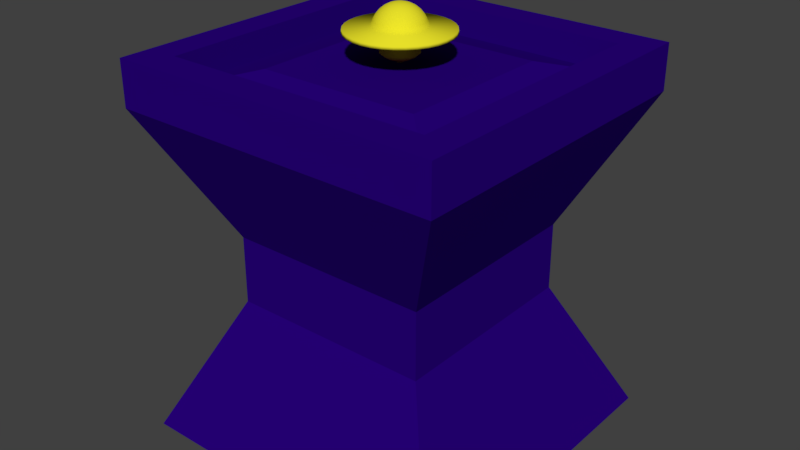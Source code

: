 # Source: artefact.blend  (saved by Blender 2.79.0; exported with 4.5.12 LTS)
import bpy
from mathutils import Matrix  # noqa: F401  (used for matrix-valued properties, if any)

bpy.ops.wm.read_factory_settings(use_empty=True)
scene = bpy.context.scene
scene.name = 'Scene'

# ---- collections
col_collection_1 = bpy.data.collections.new('Collection 1'); scene.collection.children.link(col_collection_1)

# ---- materials (node trees are filled in below, after node groups)
mat_gold = bpy.data.materials.new('Gold')
mat_gold.alpha_threshold = 0.0
mat_gold.use_transparent_shadow = False
mat_gold.diffuse_color = (0.8, 0.7418, 0.0225, 1.0)
mat_gold.roughness = 0.5
mat_strange_mythril = bpy.data.materials.new('Strange Mythril')
mat_strange_mythril.alpha_threshold = 0.0
mat_strange_mythril.use_transparent_shadow = False
mat_strange_mythril.diffuse_color = (0.0205, 0.0, 0.196, 1.0)
mat_strange_mythril.roughness = 0.5
mat_strange_mythril.line_color = (0.0, 0.0, 0.0, 1.0)

# ---- material node trees

# ---- world
world_world = bpy.data.worlds.new('World'); scene.world = world_world
world_world.color = (0.05088, 0.05088, 0.05088)
world_world.use_sun_shadow = False
world_world.sun_shadow_jitter_overblur = 0.0
world_world.cycles.sampling_method = 'MANUAL'

# ---- meshes
me_sphere = bpy.data.meshes.new('Sphere')
me_sphere.from_pydata([(0.0, 0.1951, 0.9808), (0.0, 0.3827, 0.9239), (0.0, 0.5556, 0.8315), (0.0, 0.7071, 0.7071), (0.0, 0.8315, 0.5556), (0.0, 0.9239, 0.3827), (0.0, 0.9808, 0.1951), (4.571e-08, 0.7244, -0.07808), (4.571e-08, 0.7105, -0.2194), (0.0, 0.5556, -0.8315), (0.03806, 0.1913, 0.9808), (0.07466, 0.3753, 0.9239), (0.1084, 0.5449, 0.8315), (0.1379, 0.6935, 0.7071), (0.1622, 0.8155, 0.5556), (0.1802, 0.9061, 0.3827), (0.1913, 0.9619, 0.1951), (0.1413, 0.7105, -0.07808), (0.1386, 0.6969, -0.2194), (0.1306, 0.6564, -0.3553), (0.1257, 0.6318, -0.4805), (0.1379, 0.6935, -0.7071), (0.1084, 0.5449, -0.8315), (0.07466, 0.3753, -0.9239), (0.03806, 0.1913, -0.9808), (0.07466, 0.1802, 0.9808), (0.1464, 0.3536, 0.9239), (0.2126, 0.5133, 0.8315), (0.2706, 0.6533, 0.7071), (0.3182, 0.7682, 0.5556), (0.3536, 0.8536, 0.3827), (0.3753, 0.9061, 0.1951), (0.2772, 0.6693, -0.07808), (0.2719, 0.6564, -0.2194), (0.2561, 0.6183, -0.3553), (0.2465, 0.5952, -0.4805), (0.2706, 0.6533, -0.7071), (0.2126, 0.5133, -0.8315), (0.1464, 0.3536, -0.9239), (0.07466, 0.1802, -0.9808), (0.1084, 0.1622, 0.9808), (0.2126, 0.3182, 0.9239), (0.3087, 0.4619, 0.8315), (0.3928, 0.5879, 0.7071), (0.4619, 0.6913, 0.5556), (0.5133, 0.7682, 0.3827), (0.5449, 0.8155, 0.1951), (0.4025, 0.6023, -0.07808), (0.3947, 0.5908, -0.2194), (0.3718, 0.5565, -0.3553), (0.3579, 0.5357, -0.4805), (0.3928, 0.5879, -0.7071), (0.3087, 0.4619, -0.8315), (0.2126, 0.3182, -0.9239), (0.1084, 0.1622, -0.9808), (0.1379, 0.1379, 0.9808), (0.2706, 0.2706, 0.9239), (0.3928, 0.3928, 0.8315), (0.5, 0.5, 0.7071), (0.5879, 0.5879, 0.5556), (0.6533, 0.6533, 0.3827), (0.6935, 0.6935, 0.1951), (0.5122, 0.5122, -0.07808), (0.5024, 0.5024, -0.2194), (0.4733, 0.4733, -0.3553), (0.4555, 0.4555, -0.4805), (0.5, 0.5, -0.7071), (0.3928, 0.3928, -0.8315), (0.2706, 0.2706, -0.9239), (0.1379, 0.1379, -0.9808), (0.1622, 0.1084, 0.9808), (0.3182, 0.2126, 0.9239), (0.4619, 0.3087, 0.8315), (0.5879, 0.3928, 0.7071), (0.6913, 0.4619, 0.5556), (0.7682, 0.5133, 0.3827), (0.8155, 0.5449, 0.1951), (0.6023, 0.4025, -0.07808), (0.5908, 0.3947, -0.2194), (0.5565, 0.3718, -0.3553), (0.5357, 0.3579, -0.4805), (0.5879, 0.3928, -0.7071), (0.4619, 0.3087, -0.8315), (0.3182, 0.2126, -0.9239), (0.1622, 0.1084, -0.9808), (0.1802, 0.07466, 0.9808), (0.3536, 0.1464, 0.9239), (0.5133, 0.2126, 0.8315), (0.6533, 0.2706, 0.7071), (0.7682, 0.3182, 0.5556), (0.8536, 0.3536, 0.3827), (0.9061, 0.3753, 0.1951), (0.6693, 0.2772, -0.07808), (0.6564, 0.2719, -0.2194), (0.6183, 0.2561, -0.3553), (0.5952, 0.2465, -0.4805), (0.6533, 0.2706, -0.7071), (0.5133, 0.2126, -0.8315), (0.3536, 0.1464, -0.9239), (0.1802, 0.07466, -0.9808), (0.1913, 0.03806, 0.9808), (0.3753, 0.07466, 0.9239), (0.5449, 0.1084, 0.8315), (0.6935, 0.1379, 0.7071), (0.8155, 0.1622, 0.5556), (0.9061, 0.1802, 0.3827), (0.9619, 0.1913, 0.1951), (0.7105, 0.1413, -0.07808), (0.6969, 0.1386, -0.2194), (0.6564, 0.1306, -0.3553), (0.6318, 0.1257, -0.4805), (0.6935, 0.1379, -0.7071), (0.5449, 0.1084, -0.8315), (0.3753, 0.07466, -0.9239), (0.1913, 0.03806, -0.9808), (0.1951, -3.266e-07, 0.9808), (0.3827, -3.192e-07, 0.9239), (0.5556, -3.117e-07, 0.8315), (0.7071, -3.192e-07, 0.7071), (0.8315, -3.341e-07, 0.5556), (0.9239, -2.745e-07, 0.3827), (0.9808, -3.937e-07, 0.1951), (0.7244, -3.455e-07, -0.07808), (0.7105, -3.563e-07, -0.2194), (0.6693, -2.375e-07, -0.3553), (0.6442, -3.167e-07, -0.4805), (0.7071, -3.192e-07, -0.7071), (0.5556, -3.415e-07, -0.8315), (0.3827, -3.043e-07, -0.9239), (0.1951, -3.08e-07, -0.9808), (0.1913, -0.03806, 0.9808), (0.3753, -0.07466, 0.9239), (0.5449, -0.1084, 0.8315), (0.6935, -0.138, 0.7071), (0.8155, -0.1622, 0.5556), (0.9061, -0.1802, 0.3827), (0.9619, -0.1913, 0.1951), (0.7105, -0.1413, -0.07808), (0.6969, -0.1386, -0.2194), (0.6564, -0.1306, -0.3553), (0.6318, -0.1257, -0.4805), (0.6935, -0.138, -0.7071), (0.5449, -0.1084, -0.8315), (0.3753, -0.07466, -0.9239), (0.1913, -0.03806, -0.9808), (0.1802, -0.07466, 0.9808), (0.3536, -0.1464, 0.9239), (0.5133, -0.2126, 0.8315), (0.6533, -0.2706, 0.7071), (0.7682, -0.3182, 0.5556), (0.8536, -0.3536, 0.3827), (0.9061, -0.3753, 0.1951), (0.6693, -0.2772, -0.07808), (0.6564, -0.2719, -0.2194), (0.6183, -0.2561, -0.3553), (0.5952, -0.2465, -0.4805), (0.6533, -0.2706, -0.7071), (0.5133, -0.2126, -0.8315), (0.3536, -0.1464, -0.9239), (0.1802, -0.07466, -0.9808), (0.1622, -0.1084, 0.9808), (0.3182, -0.2126, 0.9239), (0.4619, -0.3087, 0.8315), (0.5879, -0.3928, 0.7071), (0.6913, -0.4619, 0.5556), (0.7682, -0.5133, 0.3827), (0.8155, -0.5449, 0.1951), (0.6023, -0.4025, -0.07808), (0.5908, -0.3947, -0.2194), (0.5565, -0.3718, -0.3553), (0.5357, -0.3579, -0.4805), (0.5879, -0.3928, -0.7071), (0.4619, -0.3087, -0.8315), (0.3182, -0.2126, -0.9239), (0.1622, -0.1084, -0.9808), (0.1379, -0.138, 0.9808), (0.2706, -0.2706, 0.9239), (0.3928, -0.3928, 0.8315), (0.5, -0.5, 0.7071), (0.5879, -0.5879, 0.5556), (0.6533, -0.6533, 0.3827), (0.6935, -0.6935, 0.1951), (0.5122, -0.5122, -0.07808), (0.5024, -0.5024, -0.2194), (0.4733, -0.4733, -0.3553), (0.4555, -0.4555, -0.4805), (0.5, -0.5, -0.7071), (0.3928, -0.3928, -0.8315), (0.2706, -0.2706, -0.9239), (0.1379, -0.138, -0.9808), (0.1084, -0.1622, 0.9808), (0.2126, -0.3182, 0.9239), (0.3087, -0.4619, 0.8315), (0.3928, -0.5879, 0.7071), (0.4619, -0.6913, 0.5556), (0.5133, -0.7682, 0.3827), (0.5449, -0.8155, 0.1951), (0.4025, -0.6023, -0.07808), (0.3947, -0.5908, -0.2194), (0.3718, -0.5565, -0.3553), (0.3579, -0.5357, -0.4805), (0.3928, -0.5879, -0.7071), (0.3087, -0.4619, -0.8315), (0.2126, -0.3182, -0.9239), (0.1084, -0.1622, -0.9808), (0.0, -3.258e-07, -1.0), (0.07466, -0.1802, 0.9808), (0.1464, -0.3536, 0.9239), (0.2126, -0.5133, 0.8315), (0.2706, -0.6533, 0.7071), (0.3182, -0.7682, 0.5556), (0.3536, -0.8536, 0.3827), (0.3753, -0.9061, 0.1951), (0.2772, -0.6693, -0.07808), (0.2719, -0.6564, -0.2194), (0.2561, -0.6183, -0.3553), (0.2465, -0.5952, -0.4805), (0.2706, -0.6533, -0.7071), (0.2126, -0.5133, -0.8315), (0.1464, -0.3536, -0.9239), (0.07466, -0.1802, -0.9808), (0.03806, -0.1913, 0.9808), (0.07466, -0.3753, 0.9239), (0.1084, -0.5449, 0.8315), (0.1379, -0.6935, 0.7071), (0.1622, -0.8155, 0.5556), (0.1802, -0.9061, 0.3827), (0.1913, -0.9619, 0.1951), (0.1413, -0.7105, -0.07808), (0.1386, -0.6969, -0.2194), (0.1306, -0.6564, -0.3553), (0.1257, -0.6318, -0.4805), (0.1379, -0.6935, -0.7071), (0.1084, -0.5449, -0.8315), (0.07466, -0.3753, -0.9239), (0.03806, -0.1913, -0.9808), (-7.212e-09, -0.1951, 0.9808), (4.122e-08, -0.3827, 0.9239), (2.632e-08, -0.5556, 0.8315), (-2.584e-08, -0.7071, 0.7071), (-8.544e-08, -0.8315, 0.5556), (6.357e-08, -0.9239, 0.3827), (-8.544e-08, -0.9808, 0.1951), (-2.698e-08, -0.7244, -0.07808), (-1.618e-08, -0.7105, -0.2194), (9.176e-08, -0.6693, -0.3553), (-3.051e-08, -0.6442, -0.4805), (-2.584e-08, -0.7071, -0.7071), (-1.094e-08, -0.5556, -0.8315), (3.964e-09, -0.3827, -0.9239), (3.964e-09, -0.1951, -0.9808), (-0.03806, -0.1913, 0.9808), (-0.07466, -0.3753, 0.9239), (-0.1084, -0.5449, 0.8315), (-0.1379, -0.6935, 0.7071), (-0.1622, -0.8155, 0.5556), (-0.1802, -0.9061, 0.3827), (-0.1913, -0.9619, 0.1951), (-0.1413, -0.7105, -0.07808), (-0.1386, -0.6969, -0.2194), (-0.1306, -0.6564, -0.3553), (-0.1257, -0.6318, -0.4805), (-0.1379, -0.6935, -0.7071), (-0.1084, -0.5449, -0.8315), (-0.07466, -0.3753, -0.9239), (-0.03806, -0.1913, -0.9808), (-0.07466, -0.1802, 0.9808), (-0.1464, -0.3536, 0.9239), (-0.2126, -0.5133, 0.8315), (-0.2706, -0.6533, 0.7071), (-0.3182, -0.7682, 0.5556), (-0.3536, -0.8536, 0.3827), (-0.3753, -0.9061, 0.1951), (-0.2772, -0.6693, -0.07808), (-0.2719, -0.6564, -0.2194), (-0.2561, -0.6183, -0.3553), (-0.2465, -0.5952, -0.4805), (-0.2706, -0.6533, -0.7071), (-0.2126, -0.5133, -0.8315), (-0.1464, -0.3536, -0.9239), (-0.07466, -0.1802, -0.9808), (-0.1084, -0.1622, 0.9808), (-0.2126, -0.3182, 0.9239), (-0.3087, -0.4619, 0.8315), (-0.3928, -0.5879, 0.7071), (-0.4619, -0.6913, 0.5556), (-0.5133, -0.7682, 0.3827), (-0.5449, -0.8155, 0.1951), (-0.4025, -0.6023, -0.07808), (-0.3947, -0.5908, -0.2194), (-0.3718, -0.5565, -0.3553), (-0.3579, -0.5357, -0.4805), (-0.3928, -0.5879, -0.7071), (-0.3087, -0.4619, -0.8315), (-0.2126, -0.3182, -0.9239), (-0.1084, -0.1622, -0.9808), (-2.304e-07, -5.562e-07, 1.0), (-0.1379, -0.138, 0.9808), (-0.2706, -0.2706, 0.9239), (-0.3928, -0.3928, 0.8315), (-0.5, -0.5, 0.7071), (-0.5879, -0.5879, 0.5556), (-0.6533, -0.6533, 0.3827), (-0.6935, -0.6935, 0.1951), (-0.5122, -0.5122, -0.07808), (-0.5024, -0.5024, -0.2194), (-0.4733, -0.4733, -0.3553), (-0.4555, -0.4555, -0.4805), (-0.5, -0.5, -0.7071), (-0.3928, -0.3928, -0.8315), (-0.2706, -0.2706, -0.9239), (-0.1379, -0.1379, -0.9808), (-0.1622, -0.1084, 0.9808), (-0.3182, -0.2126, 0.9239), (-0.4619, -0.3087, 0.8315), (-0.5879, -0.3928, 0.7071), (-0.6913, -0.4619, 0.5556), (-0.7682, -0.5133, 0.3827), (-0.8155, -0.5449, 0.1951), (-0.6023, -0.4025, -0.07808), (-0.5908, -0.3947, -0.2194), (-0.5565, -0.3718, -0.3553), (-0.5357, -0.3579, -0.4805), (-0.5879, -0.3928, -0.7071), (-0.4619, -0.3087, -0.8315), (-0.3182, -0.2126, -0.9239), (-0.1622, -0.1084, -0.9808), (-0.1802, -0.07466, 0.9808), (-0.3536, -0.1464, 0.9239), (-0.5133, -0.2126, 0.8315), (-0.6533, -0.2706, 0.7071), (-0.7682, -0.3182, 0.5556), (-0.8536, -0.3536, 0.3827), (-0.9061, -0.3753, 0.1951), (-0.6693, -0.2772, -0.07808), (-0.6564, -0.2719, -0.2194), (-0.6183, -0.2561, -0.3553), (-0.5952, -0.2465, -0.4805), (-0.6533, -0.2706, -0.7071), (-0.5133, -0.2126, -0.8315), (-0.3536, -0.1464, -0.9239), (-0.1802, -0.07466, -0.9808), (-0.1913, -0.03806, 0.9808), (-0.3753, -0.07466, 0.9239), (-0.5449, -0.1084, 0.8315), (-0.6935, -0.1379, 0.7071), (-0.8155, -0.1622, 0.5556), (-0.9061, -0.1802, 0.3827), (-0.9619, -0.1913, 0.1951), (-0.7105, -0.1413, -0.07808), (-0.6969, -0.1386, -0.2194), (-0.6564, -0.1306, -0.3553), (-0.6318, -0.1257, -0.4805), (-0.6935, -0.1379, -0.7071), (-0.5449, -0.1084, -0.8315), (-0.3753, -0.07466, -0.9239), (-0.1913, -0.03806, -0.9808), (-0.1951, -3.117e-07, 0.9808), (-0.3827, -2.819e-07, 0.9239), (-0.5556, -2.819e-07, 0.8315), (-0.7071, -1.851e-07, 0.7071), (-0.8315, -1.404e-07, 0.5556), (-0.9239, -3.192e-07, 0.3827), (-0.9808, -9.567e-08, 0.1951), (-0.7244, -1.728e-07, -0.07808), (-0.7105, -1.404e-07, -0.2194), (-0.6693, -3.023e-07, -0.3553), (-0.6442, -1.666e-07, -0.4805), (-0.7071, -1.851e-07, -0.7071), (-0.5556, -2.596e-07, -0.8315), (-0.3827, -2.521e-07, -0.9239), (-0.1951, -3.155e-07, -0.9808), (-0.1913, 0.03806, 0.9808), (-0.3753, 0.07466, 0.9239), (-0.5449, 0.1084, 0.8315), (-0.6935, 0.1379, 0.7071), (-0.8155, 0.1622, 0.5556), (-0.9061, 0.1802, 0.3827), (-0.9619, 0.1913, 0.1951), (-0.7105, 0.1413, -0.07808), (-0.6969, 0.1386, -0.2194), (-0.6564, 0.1306, -0.3553), (-0.6318, 0.1257, -0.4805), (-0.6935, 0.1379, -0.7071), (-0.5449, 0.1084, -0.8315), (-0.3753, 0.07466, -0.9239), (-0.1913, 0.03806, -0.9808), (-0.1802, 0.07466, 0.9808), (-0.3536, 0.1464, 0.9239), (-0.5133, 0.2126, 0.8315), (-0.6533, 0.2706, 0.7071), (-0.7682, 0.3182, 0.5556), (-0.8536, 0.3536, 0.3827), (-0.9061, 0.3753, 0.1951), (-0.6693, 0.2772, -0.07808), (-0.6564, 0.2719, -0.2194), (-0.6183, 0.2561, -0.3553), (-0.5952, 0.2465, -0.4805), (-0.6533, 0.2706, -0.7071), (-0.5133, 0.2126, -0.8315), (-0.3536, 0.1464, -0.9239), (-0.1802, 0.07466, -0.9808), (-0.1622, 0.1084, 0.9808), (-0.3182, 0.2126, 0.9239), (-0.4619, 0.3087, 0.8315), (-0.5879, 0.3928, 0.7071), (-0.6913, 0.4619, 0.5556), (-0.7682, 0.5133, 0.3827), (-0.8155, 0.5449, 0.1951), (-0.6023, 0.4025, -0.07808), (-0.5908, 0.3947, -0.2194), (-0.5565, 0.3718, -0.3553), (-0.5357, 0.3579, -0.4805), (-0.5879, 0.3928, -0.7071), (-0.4619, 0.3087, -0.8315), (-0.3182, 0.2126, -0.9239), (-0.1622, 0.1084, -0.9808), (-0.1379, 0.1379, 0.9808), (-0.2706, 0.2706, 0.9239), (-0.3928, 0.3928, 0.8315), (-0.5, 0.5, 0.7071), (-0.5879, 0.5879, 0.5556), (-0.6533, 0.6533, 0.3827), (-0.6935, 0.6935, 0.1951), (-0.5122, 0.5122, -0.07808), (-0.5024, 0.5024, -0.2194), (-0.4733, 0.4733, -0.3553), (-0.4555, 0.4555, -0.4805), (-0.5, 0.5, -0.7071), (-0.3928, 0.3928, -0.8315), (-0.2706, 0.2706, -0.9239), (-0.1379, 0.1379, -0.9808), (-0.1084, 0.1622, 0.9808), (-0.2126, 0.3182, 0.9239), (-0.3087, 0.4619, 0.8315), (-0.3928, 0.5879, 0.7071), (-0.4619, 0.6913, 0.5556), (-0.5133, 0.7682, 0.3827), (-0.5449, 0.8155, 0.1951), (-0.4025, 0.6023, -0.07808), (-0.3947, 0.5908, -0.2194), (-0.3718, 0.5565, -0.3553), (-0.3579, 0.5357, -0.4805), (-0.3928, 0.5879, -0.7071), (-0.3087, 0.4619, -0.8315), (-0.2126, 0.3182, -0.9239), (-0.1084, 0.1622, -0.9808), (-0.07466, 0.1802, 0.9808), (-0.1464, 0.3536, 0.9239), (-0.2126, 0.5133, 0.8315), (-0.2706, 0.6533, 0.7071), (-0.3182, 0.7682, 0.5556), (-0.3536, 0.8536, 0.3827), (-0.3753, 0.9061, 0.1951), (-0.2772, 0.6693, -0.07808), (-0.2719, 0.6564, -0.2194), (-0.2561, 0.6183, -0.3553), (-0.2465, 0.5952, -0.4805), (-0.2706, 0.6533, -0.7071), (-0.2126, 0.5133, -0.8315), (-0.1464, 0.3536, -0.9239), (-0.07466, 0.1802, -0.9808), (-0.03806, 0.1913, 0.9808), (-0.07466, 0.3753, 0.9239), (-0.1084, 0.5449, 0.8315), (-0.1379, 0.6935, 0.7071), (-0.1622, 0.8155, 0.5556), (-0.1802, 0.9061, 0.3827), (-0.1913, 0.9619, 0.1951), (-0.1413, 0.7105, -0.07808), (-0.1386, 0.6969, -0.2194), (-0.1306, 0.6564, -0.3553), (-0.1257, 0.6318, -0.4805), (-0.1379, 0.6935, -0.7071), (-0.1084, 0.5449, -0.8315), (-0.07466, 0.3753, -0.9239), (-0.03806, 0.1913, -0.9808), (9.176e-08, 0.6693, -0.3553), (2.466e-07, 0.6442, -0.4805), (1.53e-07, 0.7071, -0.7071), (7.847e-08, 0.3827, -0.9239), (1.514e-08, 0.1951, -0.9808), (-1.707e-07, 1.948, 0.1094), (-1.707e-07, 1.961, -0.01832), (0.3801, 1.911, 0.1094), (0.3825, 1.923, -0.01832), (0.7456, 1.8, 0.1094), (0.7504, 1.812, -0.01832), (1.082, 1.62, 0.1094), (1.089, 1.63, -0.01832), (1.378, 1.378, 0.1094), (1.387, 1.387, -0.01832), (1.62, 1.082, 0.1094), (1.63, 1.089, -0.01832), (1.8, 0.7456, 0.1094), (1.812, 0.7504, -0.01832), (1.911, 0.3801, 0.1094), (1.923, 0.3825, -0.01832), (1.948, -4.997e-07, 0.1094), (1.961, -4.899e-07, -0.01832), (1.911, -0.3801, 0.1094), (1.923, -0.3825, -0.01832), (1.8, -0.7456, 0.1094), (1.812, -0.7504, -0.01832), (1.62, -1.082, 0.1094), (1.63, -1.089, -0.01832), (1.378, -1.378, 0.1094), (1.387, -1.387, -0.01832), (1.082, -1.62, 0.1094), (1.089, -1.63, -0.01832), (0.7456, -1.8, 0.1094), (0.7504, -1.812, -0.01832), (0.3801, -1.911, 0.1094), (0.3825, -1.923, -0.01832), (-3.56e-07, -1.948, 0.1094), (-3.657e-07, -1.961, -0.01832), (-0.3801, -1.911, 0.1094), (-0.3825, -1.923, -0.01832), (-0.7456, -1.8, 0.1094), (-0.7504, -1.812, -0.01832), (-1.082, -1.62, 0.1094), (-1.089, -1.63, -0.01832), (-1.378, -1.378, 0.1094), (-1.387, -1.387, -0.01832), (-1.62, -1.082, 0.1094), (-1.63, -1.089, -0.01832), (-1.8, -0.7456, 0.1094), (-1.812, -0.7504, -0.01832), (-1.911, -0.3801, 0.1094), (-1.923, -0.3825, -0.01832), (-1.948, 1.521e-08, 0.1094), (-1.961, -1.405e-08, -0.01832), (-1.911, 0.3801, 0.1094), (-1.923, 0.3825, -0.01832), (-1.8, 0.7456, 0.1094), (-1.812, 0.7504, -0.01832), (-1.62, 1.082, 0.1094), (-1.63, 1.089, -0.01832), (-1.378, 1.378, 0.1094), (-1.387, 1.387, -0.01832), (-1.082, 1.62, 0.1094), (-1.089, 1.63, -0.01832), (-0.7456, 1.8, 0.1094), (-0.7504, 1.812, -0.01832), (-0.3801, 1.911, 0.1094), (-0.3825, 1.923, -0.01832), (0.03806, 0.1913, -0.9808), (0.07466, 0.1802, -0.9808), (0.1084, 0.1622, -0.9808), (0.1379, 0.1379, -0.9808), (0.1622, 0.1084, -0.9808), (0.1802, 0.07466, -0.9808), (0.1913, 0.03806, -0.9808), (0.1951, -3.08e-07, -0.9808), (0.1913, -0.03806, -0.9808), (0.1802, -0.07466, -0.9808), (0.1622, -0.1084, -0.9808), (0.1379, -0.138, -0.9808), (0.1084, -0.1622, -0.9808), (0.07466, -0.1802, -0.9808), (0.03806, -0.1913, -0.9808), (3.964e-09, -0.1951, -0.9808), (-0.03806, -0.1913, -0.9808), (-0.07466, -0.1802, -0.9808), (-0.1084, -0.1622, -0.9808), (-0.1379, -0.1379, -0.9808), (-0.1622, -0.1084, -0.9808), (-0.1802, -0.07466, -0.9808), (-0.1913, -0.03806, -0.9808), (-0.1951, -3.155e-07, -0.9808), (-0.1913, 0.03806, -0.9808), (-0.1802, 0.07466, -0.9808), (-0.1622, 0.1084, -0.9808), (-0.1379, 0.1379, -0.9808), (-0.1084, 0.1622, -0.9808), (-0.07466, 0.1802, -0.9808), (-0.03806, 0.1913, -0.9808), (1.514e-08, 0.1951, -0.9808), (0.03806, 0.1913, -0.9808), (0.07466, 0.1802, -0.9808), (0.1084, 0.1622, -0.9808), (0.1379, 0.1379, -0.9808), (0.1622, 0.1084, -0.9808), (0.1802, 0.07466, -0.9808), (0.1913, 0.03806, -0.9808), (0.1951, -3.08e-07, -0.9808), (0.1913, -0.03806, -0.9808), (0.1802, -0.07466, -0.9808), (0.1622, -0.1084, -0.9808), (0.1379, -0.138, -0.9808), (0.1084, -0.1622, -0.9808), (0.07466, -0.1802, -0.9808), (0.03806, -0.1913, -0.9808), (3.964e-09, -0.1951, -0.9808), (-0.03806, -0.1913, -0.9808), (-0.07466, -0.1802, -0.9808), (-0.1084, -0.1622, -0.9808), (-0.1379, -0.1379, -0.9808), (-0.1622, -0.1084, -0.9808), (-0.1802, -0.07466, -0.9808), (-0.1913, -0.03806, -0.9808), (-0.1951, -3.155e-07, -0.9808), (-0.1913, 0.03806, -0.9808), (-0.1802, 0.07466, -0.9808), (-0.1622, 0.1084, -0.9808), (-0.1379, 0.1379, -0.9808), (-0.1084, 0.1622, -0.9808), (-0.07466, 0.1802, -0.9808), (-0.03806, 0.1913, -0.9808), (1.514e-08, 0.1951, -0.9808), (0.02177, 0.1095, -1.056), (0.04271, 0.1031, -1.056), (0.062, 0.09279, -1.056), (0.07891, 0.07891, -1.056), (0.09279, 0.062, -1.056), (0.1031, 0.04271, -1.056), (0.1095, 0.02177, -1.056), (0.1116, -3.097e-07, -1.056), (0.1095, -0.02177, -1.056), (0.1031, -0.04271, -1.056), (0.09279, -0.062, -1.056), (0.07891, -0.07891, -1.056), (0.062, -0.09279, -1.056), (0.04271, -0.1031, -1.056), (0.02177, -0.1095, -1.056), (1.951e-08, -0.1116, -1.056), (-0.02177, -0.1095, -1.056), (-0.04271, -0.1031, -1.056), (-0.062, -0.09279, -1.056), (-0.07891, -0.07891, -1.056), (-0.09279, -0.062, -1.056), (-0.1031, -0.04271, -1.056), (-0.1095, -0.02177, -1.056), (-0.1116, -3.14e-07, -1.056), (-0.1095, 0.02177, -1.056), (-0.1031, 0.04271, -1.056), (-0.09279, 0.062, -1.056), (-0.07891, 0.07891, -1.056), (-0.062, 0.09279, -1.056), (-0.04271, 0.1031, -1.056), (-0.02177, 0.1095, -1.056), (2.59e-08, 0.1116, -1.056)], [], [(479, 478, 20, 21), (4, 3, 13, 14), (9, 479, 21, 22), (5, 4, 14, 15), (480, 9, 22, 23), (6, 5, 15, 16), (481, 480, 23, 24), (482, 6, 16, 484), (0, 296, 10), (205, 481, 24), (8, 7, 17, 18), (1, 0, 10, 11), (477, 8, 18, 19), (2, 1, 11, 12), (478, 477, 19, 20), (3, 2, 12, 13), (20, 19, 34, 35), (13, 12, 27, 28), (21, 20, 35, 36), (14, 13, 28, 29), (22, 21, 36, 37), (15, 14, 29, 30), (23, 22, 37, 38), (16, 15, 30, 31), (24, 23, 38, 39), (484, 16, 31, 486), (10, 296, 25), (205, 24, 39), (18, 17, 32, 33), (11, 10, 25, 26), (19, 18, 33, 34), (12, 11, 26, 27), (39, 38, 53, 54), (486, 31, 46, 488), (25, 296, 40), (205, 39, 54), (33, 32, 47, 48), (26, 25, 40, 41), (34, 33, 48, 49), (27, 26, 41, 42), (35, 34, 49, 50), (28, 27, 42, 43), (36, 35, 50, 51), (29, 28, 43, 44), (37, 36, 51, 52), (30, 29, 44, 45), (38, 37, 52, 53), (31, 30, 45, 46), (43, 42, 57, 58), (51, 50, 65, 66), (44, 43, 58, 59), (52, 51, 66, 67), (45, 44, 59, 60), (53, 52, 67, 68), (46, 45, 60, 61), (54, 53, 68, 69), (488, 46, 61, 490), (40, 296, 55), (205, 54, 69), (48, 47, 62, 63), (41, 40, 55, 56), (49, 48, 63, 64), (42, 41, 56, 57), (50, 49, 64, 65), (490, 61, 76, 492), (55, 296, 70), (205, 69, 84), (63, 62, 77, 78), (56, 55, 70, 71), (64, 63, 78, 79), (57, 56, 71, 72), (65, 64, 79, 80), (58, 57, 72, 73), (66, 65, 80, 81), (59, 58, 73, 74), (67, 66, 81, 82), (60, 59, 74, 75), (68, 67, 82, 83), (61, 60, 75, 76), (69, 68, 83, 84), (81, 80, 95, 96), (74, 73, 88, 89), (82, 81, 96, 97), (75, 74, 89, 90), (83, 82, 97, 98), (76, 75, 90, 91), (84, 83, 98, 99), (492, 76, 91, 494), (70, 296, 85), (205, 84, 99), (78, 77, 92, 93), (71, 70, 85, 86), (79, 78, 93, 94), (72, 71, 86, 87), (80, 79, 94, 95), (73, 72, 87, 88), (85, 296, 100), (205, 99, 114), (93, 92, 107, 108), (86, 85, 100, 101), (94, 93, 108, 109), (87, 86, 101, 102), (95, 94, 109, 110), (88, 87, 102, 103), (96, 95, 110, 111), (89, 88, 103, 104), (97, 96, 111, 112), (90, 89, 104, 105), (98, 97, 112, 113), (91, 90, 105, 106), (99, 98, 113, 114), (494, 91, 106, 496), (104, 103, 118, 119), (112, 111, 126, 127), (105, 104, 119, 120), (113, 112, 127, 128), (106, 105, 120, 121), (114, 113, 128, 129), (496, 106, 121, 498), (100, 296, 115), (205, 114, 129), (108, 107, 122, 123), (101, 100, 115, 116), (109, 108, 123, 124), (102, 101, 116, 117), (110, 109, 124, 125), (103, 102, 117, 118), (111, 110, 125, 126), (123, 122, 137, 138), (116, 115, 130, 131), (124, 123, 138, 139), (117, 116, 131, 132), (125, 124, 139, 140), (118, 117, 132, 133), (126, 125, 140, 141), (119, 118, 133, 134), (127, 126, 141, 142), (120, 119, 134, 135), (128, 127, 142, 143), (121, 120, 135, 136), (129, 128, 143, 144), (498, 121, 136, 500), (115, 296, 130), (205, 129, 144), (142, 141, 156, 157), (135, 134, 149, 150), (143, 142, 157, 158), (136, 135, 150, 151), (144, 143, 158, 159), (500, 136, 151, 502), (130, 296, 145), (205, 144, 159), (138, 137, 152, 153), (131, 130, 145, 146), (139, 138, 153, 154), (132, 131, 146, 147), (140, 139, 154, 155), (133, 132, 147, 148), (141, 140, 155, 156), (134, 133, 148, 149), (154, 153, 168, 169), (147, 146, 161, 162), (155, 154, 169, 170), (148, 147, 162, 163), (156, 155, 170, 171), (149, 148, 163, 164), (157, 156, 171, 172), (150, 149, 164, 165), (158, 157, 172, 173), (151, 150, 165, 166), (159, 158, 173, 174), (502, 151, 166, 504), (145, 296, 160), (205, 159, 174), (153, 152, 167, 168), (146, 145, 160, 161), (173, 172, 187, 188), (166, 165, 180, 181), (174, 173, 188, 189), (504, 166, 181, 506), (160, 296, 175), (205, 174, 189), (168, 167, 182, 183), (161, 160, 175, 176), (169, 168, 183, 184), (162, 161, 176, 177), (170, 169, 184, 185), (163, 162, 177, 178), (171, 170, 185, 186), (164, 163, 178, 179), (172, 171, 186, 187), (165, 164, 179, 180), (177, 176, 191, 192), (185, 184, 199, 200), (178, 177, 192, 193), (186, 185, 200, 201), (179, 178, 193, 194), (187, 186, 201, 202), (180, 179, 194, 195), (188, 187, 202, 203), (181, 180, 195, 196), (189, 188, 203, 204), (506, 181, 196, 508), (175, 296, 190), (205, 189, 204), (183, 182, 197, 198), (176, 175, 190, 191), (184, 183, 198, 199), (196, 195, 211, 212), (204, 203, 219, 220), (508, 196, 212, 510), (190, 296, 206), (205, 204, 220), (198, 197, 213, 214), (191, 190, 206, 207), (199, 198, 214, 215), (192, 191, 207, 208), (200, 199, 215, 216), (193, 192, 208, 209), (201, 200, 216, 217), (194, 193, 209, 210), (202, 201, 217, 218), (195, 194, 210, 211), (203, 202, 218, 219), (216, 215, 230, 231), (209, 208, 223, 224), (217, 216, 231, 232), (210, 209, 224, 225), (218, 217, 232, 233), (211, 210, 225, 226), (219, 218, 233, 234), (212, 211, 226, 227), (220, 219, 234, 235), (510, 212, 227, 512), (206, 296, 221), (205, 220, 235), (214, 213, 228, 229), (207, 206, 221, 222), (215, 214, 229, 230), (208, 207, 222, 223), (235, 234, 249, 250), (512, 227, 242, 514), (221, 296, 236), (205, 235, 250), (229, 228, 243, 244), (222, 221, 236, 237), (230, 229, 244, 245), (223, 222, 237, 238), (231, 230, 245, 246), (224, 223, 238, 239), (232, 231, 246, 247), (225, 224, 239, 240), (233, 232, 247, 248), (226, 225, 240, 241), (234, 233, 248, 249), (227, 226, 241, 242), (239, 238, 253, 254), (247, 246, 261, 262), (240, 239, 254, 255), (248, 247, 262, 263), (241, 240, 255, 256), (249, 248, 263, 264), (242, 241, 256, 257), (250, 249, 264, 265), (514, 242, 257, 516), (236, 296, 251), (205, 250, 265), (244, 243, 258, 259), (237, 236, 251, 252), (245, 244, 259, 260), (238, 237, 252, 253), (246, 245, 260, 261), (516, 257, 272, 518), (251, 296, 266), (205, 265, 280), (259, 258, 273, 274), (252, 251, 266, 267), (260, 259, 274, 275), (253, 252, 267, 268), (261, 260, 275, 276), (254, 253, 268, 269), (262, 261, 276, 277), (255, 254, 269, 270), (263, 262, 277, 278), (256, 255, 270, 271), (264, 263, 278, 279), (257, 256, 271, 272), (265, 264, 279, 280), (277, 276, 291, 292), (270, 269, 284, 285), (278, 277, 292, 293), (271, 270, 285, 286), (279, 278, 293, 294), (272, 271, 286, 287), (280, 279, 294, 295), (518, 272, 287, 520), (266, 296, 281), (205, 280, 295), (274, 273, 288, 289), (267, 266, 281, 282), (275, 274, 289, 290), (268, 267, 282, 283), (276, 275, 290, 291), (269, 268, 283, 284), (205, 295, 311), (289, 288, 304, 305), (282, 281, 297, 298), (290, 289, 305, 306), (283, 282, 298, 299), (291, 290, 306, 307), (284, 283, 299, 300), (292, 291, 307, 308), (285, 284, 300, 301), (293, 292, 308, 309), (286, 285, 301, 302), (294, 293, 309, 310), (287, 286, 302, 303), (295, 294, 310, 311), (520, 287, 303, 522), (281, 296, 297), (309, 308, 323, 324), (302, 301, 316, 317), (310, 309, 324, 325), (303, 302, 317, 318), (311, 310, 325, 326), (522, 303, 318, 524), (297, 296, 312), (205, 311, 326), (305, 304, 319, 320), (298, 297, 312, 313), (306, 305, 320, 321), (299, 298, 313, 314), (307, 306, 321, 322), (300, 299, 314, 315), (308, 307, 322, 323), (301, 300, 315, 316), (313, 312, 327, 328), (321, 320, 335, 336), (314, 313, 328, 329), (322, 321, 336, 337), (315, 314, 329, 330), (323, 322, 337, 338), (316, 315, 330, 331), (324, 323, 338, 339), (317, 316, 331, 332), (325, 324, 339, 340), (318, 317, 332, 333), (326, 325, 340, 341), (524, 318, 333, 526), (312, 296, 327), (205, 326, 341), (320, 319, 334, 335), (332, 331, 346, 347), (340, 339, 354, 355), (333, 332, 347, 348), (341, 340, 355, 356), (526, 333, 348, 528), (327, 296, 342), (205, 341, 356), (335, 334, 349, 350), (328, 327, 342, 343), (336, 335, 350, 351), (329, 328, 343, 344), (337, 336, 351, 352), (330, 329, 344, 345), (338, 337, 352, 353), (331, 330, 345, 346), (339, 338, 353, 354), (351, 350, 365, 366), (344, 343, 358, 359), (352, 351, 366, 367), (345, 344, 359, 360), (353, 352, 367, 368), (346, 345, 360, 361), (354, 353, 368, 369), (347, 346, 361, 362), (355, 354, 369, 370), (348, 347, 362, 363), (356, 355, 370, 371), (528, 348, 363, 530), (342, 296, 357), (205, 356, 371), (350, 349, 364, 365), (343, 342, 357, 358), (370, 369, 384, 385), (363, 362, 377, 378), (371, 370, 385, 386), (530, 363, 378, 532), (357, 296, 372), (205, 371, 386), (365, 364, 379, 380), (358, 357, 372, 373), (366, 365, 380, 381), (359, 358, 373, 374), (367, 366, 381, 382), (360, 359, 374, 375), (368, 367, 382, 383), (361, 360, 375, 376), (369, 368, 383, 384), (362, 361, 376, 377), (374, 373, 388, 389), (382, 381, 396, 397), (375, 374, 389, 390), (383, 382, 397, 398), (376, 375, 390, 391), (384, 383, 398, 399), (377, 376, 391, 392), (385, 384, 399, 400), (378, 377, 392, 393), (386, 385, 400, 401), (532, 378, 393, 534), (372, 296, 387), (205, 386, 401), (380, 379, 394, 395), (373, 372, 387, 388), (381, 380, 395, 396), (393, 392, 407, 408), (401, 400, 415, 416), (534, 393, 408, 536), (387, 296, 402), (205, 401, 416), (395, 394, 409, 410), (388, 387, 402, 403), (396, 395, 410, 411), (389, 388, 403, 404), (397, 396, 411, 412), (390, 389, 404, 405), (398, 397, 412, 413), (391, 390, 405, 406), (399, 398, 413, 414), (392, 391, 406, 407), (400, 399, 414, 415), (412, 411, 426, 427), (405, 404, 419, 420), (413, 412, 427, 428), (406, 405, 420, 421), (414, 413, 428, 429), (407, 406, 421, 422), (415, 414, 429, 430), (408, 407, 422, 423), (416, 415, 430, 431), (536, 408, 423, 538), (402, 296, 417), (205, 416, 431), (410, 409, 424, 425), (403, 402, 417, 418), (411, 410, 425, 426), (404, 403, 418, 419), (431, 430, 445, 446), (538, 423, 438, 540), (417, 296, 432), (205, 431, 446), (425, 424, 439, 440), (418, 417, 432, 433), (426, 425, 440, 441), (419, 418, 433, 434), (427, 426, 441, 442), (420, 419, 434, 435), (428, 427, 442, 443), (421, 420, 435, 436), (429, 428, 443, 444), (422, 421, 436, 437), (430, 429, 444, 445), (423, 422, 437, 438), (443, 442, 457, 458), (436, 435, 450, 451), (444, 443, 458, 459), (437, 436, 451, 452), (445, 444, 459, 460), (438, 437, 452, 453), (446, 445, 460, 461), (540, 438, 453, 542), (432, 296, 447), (205, 446, 461), (440, 439, 454, 455), (433, 432, 447, 448), (441, 440, 455, 456), (434, 433, 448, 449), (442, 441, 456, 457), (435, 434, 449, 450), (447, 296, 462), (205, 461, 476), (455, 454, 469, 470), (448, 447, 462, 463), (456, 455, 470, 471), (449, 448, 463, 464), (457, 456, 471, 472), (450, 449, 464, 465), (458, 457, 472, 473), (451, 450, 465, 466), (459, 458, 473, 474), (452, 451, 466, 467), (460, 459, 474, 475), (453, 452, 467, 468), (461, 460, 475, 476), (542, 453, 468, 544), (466, 465, 3, 4), (474, 473, 479, 9), (467, 466, 4, 5), (475, 474, 9, 480), (468, 467, 5, 6), (476, 475, 480, 481), (544, 468, 6, 482), (462, 296, 0), (205, 476, 481), (470, 469, 7, 8), (463, 462, 0, 1), (471, 470, 8, 477), (464, 463, 1, 2), (472, 471, 477, 478), (465, 464, 2, 3), (473, 472, 478, 479), (469, 545, 483, 7), (545, 544, 482, 483), (454, 543, 545, 469), (543, 542, 544, 545), (439, 541, 543, 454), (541, 540, 542, 543), (424, 539, 541, 439), (539, 538, 540, 541), (409, 537, 539, 424), (537, 536, 538, 539), (394, 535, 537, 409), (535, 534, 536, 537), (379, 533, 535, 394), (533, 532, 534, 535), (364, 531, 533, 379), (531, 530, 532, 533), (349, 529, 531, 364), (529, 528, 530, 531), (334, 527, 529, 349), (527, 526, 528, 529), (319, 525, 527, 334), (525, 524, 526, 527), (304, 523, 525, 319), (523, 522, 524, 525), (288, 521, 523, 304), (521, 520, 522, 523), (273, 519, 521, 288), (519, 518, 520, 521), (258, 517, 519, 273), (517, 516, 518, 519), (243, 515, 517, 258), (515, 514, 516, 517), (228, 513, 515, 243), (513, 512, 514, 515), (213, 511, 513, 228), (511, 510, 512, 513), (197, 509, 511, 213), (509, 508, 510, 511), (182, 507, 509, 197), (507, 506, 508, 509), (167, 505, 507, 182), (505, 504, 506, 507), (152, 503, 505, 167), (503, 502, 504, 505), (137, 501, 503, 152), (501, 500, 502, 503), (122, 499, 501, 137), (499, 498, 500, 501), (107, 497, 499, 122), (497, 496, 498, 499), (92, 495, 497, 107), (495, 494, 496, 497), (77, 493, 495, 92), (493, 492, 494, 495), (62, 491, 493, 77), (491, 490, 492, 493), (47, 489, 491, 62), (489, 488, 490, 491), (32, 487, 489, 47), (487, 486, 488, 489), (17, 485, 487, 32), (485, 484, 486, 487), (7, 483, 485, 17), (483, 482, 484, 485), (295, 311, 565, 564), (54, 39, 547, 548), (431, 416, 572, 573), (144, 129, 553, 554), (220, 204, 558, 559), (265, 250, 561, 562), (386, 371, 569, 570), (99, 84, 550, 551), (461, 446, 574, 575), (24, 481, 577, 546), (250, 235, 560, 561), (174, 159, 555, 556), (481, 476, 576, 577), (416, 401, 571, 572), (341, 326, 566, 567), (295, 280, 563, 564), (129, 114, 552, 553), (446, 431, 573, 574), (371, 356, 568, 569), (204, 189, 557, 558), (69, 84, 550, 549), (326, 311, 565, 566), (39, 24, 546, 547), (159, 144, 554, 555), (99, 114, 552, 551), (401, 386, 570, 571), (265, 280, 563, 562), (189, 174, 556, 557), (235, 220, 559, 560), (356, 341, 567, 568), (461, 476, 576, 575), (69, 54, 548, 549), (573, 572, 604, 605), (560, 559, 591, 592), (547, 546, 578, 579), (574, 573, 605, 606), (561, 560, 592, 593), (548, 547, 579, 580), (575, 574, 606, 607), (562, 561, 593, 594), (549, 548, 580, 581), (575, 576, 608, 607), (562, 563, 595, 594), (549, 550, 582, 581), (577, 576, 608, 609), (564, 563, 595, 596), (551, 550, 582, 583), (546, 577, 609, 578), (564, 565, 597, 596), (551, 552, 584, 583), (566, 565, 597, 598), (553, 552, 584, 585), (567, 566, 598, 599), (554, 553, 585, 586), (568, 567, 599, 600), (555, 554, 586, 587), (569, 568, 600, 601), (556, 555, 587, 588), (570, 569, 601, 602), (557, 556, 588, 589), (571, 570, 602, 603), (558, 557, 589, 590), (572, 571, 603, 604), (559, 558, 590, 591), (581, 580, 612, 613), (607, 608, 640, 639), (594, 595, 627, 626), (581, 582, 614, 613), (609, 608, 640, 641), (596, 595, 627, 628), (583, 582, 614, 615), (578, 609, 641, 610), (596, 597, 629, 628), (583, 584, 616, 615), (598, 597, 629, 630), (585, 584, 616, 617), (599, 598, 630, 631), (586, 585, 617, 618), (600, 599, 631, 632), (587, 586, 618, 619), (601, 600, 632, 633), (588, 587, 619, 620), (602, 601, 633, 634), (589, 588, 620, 621), (603, 602, 634, 635), (590, 589, 621, 622), (604, 603, 635, 636), (591, 590, 622, 623), (605, 604, 636, 637), (592, 591, 623, 624), (579, 578, 610, 611), (606, 605, 637, 638), (593, 592, 624, 625), (580, 579, 611, 612), (607, 606, 638, 639), (594, 593, 625, 626)])
me_sphere.polygons.foreach_set('use_smooth', [True] * 672)
me_sphere.materials.append(mat_gold)
me_sphere.use_remesh_preserve_volume = False
me_sphere.use_remesh_preserve_attributes = False
me_sphere.use_mirror_vertex_groups = False
me_sphere.update()
me_cube = bpy.data.meshes.new('Cube')
me_cube.from_pydata([(1.0, 1.0, -1.0), (1.0, -1.0, -1.0), (-1.0, -1.0, -1.0), (-1.0, 1.0, -1.0), (1.0, 1.0, 1.0), (1.0, -1.0, 1.0), (-1.0, -1.0, 1.0), (-1.0, 1.0, 1.0), (0.6115, 0.6115, -0.1816), (0.6115, 0.6115, 0.226), (0.6115, -0.6115, -0.1816), (0.6115, -0.6115, 0.226), (-0.6115, -0.6115, -0.1816), (-0.6115, -0.6115, 0.226), (-0.6115, 0.6115, -0.1816), (-0.6115, 0.6115, 0.226), (1.0, 1.0, 1.271), (1.0, -1.0, 1.271), (-1.0, 1.0, 1.271), (-1.0, -1.0, 1.271), (0.8077, 0.8077, 1.271), (0.8077, -0.8077, 1.271), (-0.8077, 0.8077, 1.271), (-0.8077, -0.8077, 1.271), (0.8077, 0.8077, 1.108), (0.8077, -0.8077, 1.108), (-0.8077, 0.8077, 1.108), (-0.8077, -0.8077, 1.108), (0.8077, 0.8077, 1.108), (0.8077, -0.8077, 1.108), (-0.8077, 0.8077, 1.108), (-0.8077, -0.8077, 1.108), (0.4905, 0.4905, 1.19), (0.4905, -0.4905, 1.19), (-0.4905, 0.4905, 1.19), (-0.4905, -0.4905, 1.19)], [], [(0, 1, 2, 3), (6, 5, 17, 19), (9, 4, 5, 11), (11, 5, 6, 13), (13, 6, 7, 15), (8, 0, 3, 14), (4, 9, 15, 7), (9, 8, 14, 15), (2, 12, 14, 3), (12, 13, 15, 14), (1, 10, 12, 2), (10, 11, 13, 12), (0, 8, 10, 1), (8, 9, 11, 10), (16, 18, 22, 20), (5, 4, 16, 17), (7, 6, 19, 18), (4, 7, 18, 16), (23, 21, 25, 27), (19, 17, 21, 23), (17, 16, 20, 21), (18, 19, 23, 22), (26, 27, 31, 30), (21, 20, 24, 25), (22, 23, 27, 26), (20, 22, 26, 24), (31, 29, 33, 35), (24, 26, 30, 28), (27, 25, 29, 31), (25, 24, 28, 29), (32, 34, 35, 33), (29, 28, 32, 33), (30, 31, 35, 34), (28, 30, 34, 32)])
_uv = me_cube.uv_layers.new(name='UVMap')
_uv.uv.foreach_set('vector', [0.2644, 0.8294, 0.0001146, 0.8294, 0.0001145, 0.5651, 0.2644, 0.5651, 0.2066, 0.5227, 0.3873, 0.373, 0.3996, 0.3955, 0.2342, 0.5518, 0.5347, 0.2249, 0.5422, 0.3394, 0.3873, 0.373, 0.3308, 0.2547, 0.3308, 0.2547, 0.3873, 0.373, 0.2066, 0.5227, 0.1495, 0.3563, 0.8314, 0.3927, 0.804, 0.4947, 0.6807, 0.3777, 0.7113, 0.2873, 0.5384, 0.1586, 0.5406, 0.0001145, 0.8177, 0.09933, 0.7413, 0.2328, 0.5422, 0.3394, 0.5347, 0.2249, 0.7113, 0.2873, 0.6807, 0.3777, 0.5347, 0.2249, 0.5384, 0.1586, 0.7413, 0.2328, 0.7113, 0.2873, 0.9999, 0.3183, 0.8653, 0.3583, 0.7413, 0.2328, 0.8177, 0.09933, 0.8653, 0.3583, 0.8314, 0.3927, 0.7113, 0.2873, 0.7413, 0.2328, 0.2334, 0.04707, 0.3046, 0.1877, 0.1191, 0.3022, 0.0001145, 0.2318, 0.3046, 0.1877, 0.3308, 0.2547, 0.1495, 0.3563, 0.1191, 0.3022, 0.5406, 0.0001145, 0.5384, 0.1586, 0.3046, 0.1877, 0.2334, 0.04707, 0.5384, 0.1586, 0.5347, 0.2249, 0.3308, 0.2547, 0.3046, 0.1877, 0.5435, 0.3634, 0.6708, 0.3986, 0.6631, 0.41, 0.5421, 0.3797, 0.3873, 0.373, 0.5422, 0.3394, 0.5435, 0.3634, 0.3996, 0.3955, 0.6807, 0.3777, 0.804, 0.4947, 0.7806, 0.5165, 0.6708, 0.3986, 0.5422, 0.3394, 0.6807, 0.3777, 0.6708, 0.3986, 0.5435, 0.3634, 0.2783, 0.5516, 0.409, 0.415, 0.4168, 0.4267, 0.2901, 0.5627, 0.2342, 0.5518, 0.3996, 0.3955, 0.409, 0.415, 0.2783, 0.5516, 0.3996, 0.3955, 0.5435, 0.3634, 0.5421, 0.3797, 0.409, 0.415, 0.6708, 0.3986, 0.7806, 0.5165, 0.7602, 0.5154, 0.6631, 0.41, 0.656, 0.4215, 0.7492, 0.5254, 0.7469, 0.5275, 0.6547, 0.4238, 0.409, 0.415, 0.5421, 0.3797, 0.5424, 0.3915, 0.4168, 0.4267, 0.6631, 0.41, 0.7602, 0.5154, 0.7492, 0.5254, 0.656, 0.4215, 0.5421, 0.3797, 0.6631, 0.41, 0.656, 0.4215, 0.5424, 0.3915, 0.2926, 0.5649, 0.4183, 0.4289, 0.4383, 0.4668, 0.3625, 0.5649, 0.5424, 0.3915, 0.656, 0.4215, 0.6547, 0.4238, 0.5426, 0.394, 0.2901, 0.5627, 0.4168, 0.4267, 0.4183, 0.4289, 0.2926, 0.5649, 0.4168, 0.4267, 0.5424, 0.3915, 0.5426, 0.394, 0.4183, 0.4289, 0.3942, 0.6947, 0.2646, 0.6947, 0.2646, 0.5651, 0.3942, 0.5651, 0.4183, 0.4289, 0.5426, 0.394, 0.5401, 0.4312, 0.4383, 0.4668, 0.6547, 0.4238, 0.7469, 0.5275, 0.7008, 0.5247, 0.6363, 0.4494, 0.5426, 0.394, 0.6547, 0.4238, 0.6363, 0.4494, 0.5401, 0.4312])
me_cube.materials.append(mat_strange_mythril)
me_cube.use_remesh_preserve_volume = False
me_cube.use_remesh_preserve_attributes = False
me_cube.use_mirror_vertex_groups = False
me_cube.update()

# ---- objects
ob_sphere = bpy.data.objects.new('Sphere', me_sphere)
ob_support = bpy.data.objects.new('Support', me_cube)

# ---- transforms, parenting, visibility, modifiers, constraints
ob_sphere.location = (0.0, 0.0, 2.406)
ob_sphere.scale = (0.1541, 0.1541, 0.1541)
ob_sphere.lineart.crease_threshold = 0.0
ob_support.location = (0.0, 0.0, 1.036)
ob_support.lock_rotations_4d = False
ob_support.empty_display_type = 'ARROWS'
ob_support.lineart.crease_threshold = 0.0
_m = ob_support.modifiers.new('Fluid', 'FLUID')
_m.fluid_type = 'FLOW'

# ---- collection membership
col_collection_1.objects.link(ob_sphere)
col_collection_1.objects.link(ob_support)

# ---- scene / render settings (as saved in the file)
scene.frame_start = 1; scene.frame_end = 250; scene.frame_set(132)
scene.render.engine = 'BLENDER_EEVEE_NEXT'
scene.render.resolution_percentage = 50
scene.render.dither_intensity = 0.0
scene.cycles.use_denoising = False
scene.cycles.samples = 128
scene.cycles.sampling_pattern = 'TABULATED_SOBOL'
scene.cycles.use_adaptive_sampling = False
scene.cycles.use_light_tree = False
scene.cycles.blur_glossy = 0.0
scene.cycles.sample_clamp_indirect = 0.0
scene.view_settings.view_transform = 'Standard'
bpy.context.view_layer.update()

# ---- added for rendering (the .blend has no active camera and no usable light): camera, sun
cam_auto = bpy.data.cameras.new('AutoCamera')
cam_auto.lens = 50.0
cam_auto.sensor_width = 36.0
cam_auto.clip_end = 1000.0
ob_auto_camera = bpy.data.objects.new('AutoCamera', cam_auto)
scene.collection.objects.link(ob_auto_camera)
ob_auto_camera.location = (3.50721, -4.20865, 4.1036)
ob_auto_camera.rotation_euler = (1.09748, -7.21219e-08, 0.694738)
scene.camera = ob_auto_camera
light_auto_sun = bpy.data.lights.new('AutoSun', 'SUN')
light_auto_sun.energy = 3.0
light_auto_sun.angle = 0.0523599
ob_auto_sun = bpy.data.objects.new('AutoSun', light_auto_sun)
scene.collection.objects.link(ob_auto_sun)
ob_auto_sun.rotation_euler = (0.872665, 0.174533, 0.523599)
bpy.context.view_layer.update()
